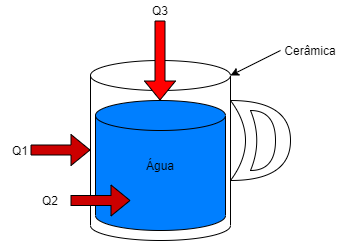

The diagram above was exported from draw.io. Its source (the exported page's mxGraphModel, read from the mxfile embedded in the PNG):
<mxGraphModel dx="1108" dy="482" grid="1" gridSize="10" guides="1" tooltips="1" connect="1" arrows="1" fold="1" page="1" pageScale="1" pageWidth="827" pageHeight="1169" math="0" shadow="0">
  <root>
    <mxCell id="0" />
    <mxCell id="1" parent="0" />
    <mxCell id="0J0jeRW32T-HntGVQ_e6-1" value="" style="shape=cylinder3;whiteSpace=wrap;html=1;boundedLbl=1;backgroundOutline=1;size=15;" vertex="1" parent="1">
      <mxGeometry x="310" y="90" width="140" height="180" as="geometry" />
    </mxCell>
    <mxCell id="0J0jeRW32T-HntGVQ_e6-2" value="" style="shape=xor;whiteSpace=wrap;html=1;" vertex="1" parent="1">
      <mxGeometry x="450" y="130" width="60" height="80" as="geometry" />
    </mxCell>
    <mxCell id="0J0jeRW32T-HntGVQ_e6-3" value="" style="shape=xor;whiteSpace=wrap;html=1;" vertex="1" parent="1">
      <mxGeometry x="470" y="140" width="25" height="60" as="geometry" />
    </mxCell>
    <mxCell id="0J0jeRW32T-HntGVQ_e6-5" value="" style="shape=cylinder3;whiteSpace=wrap;html=1;boundedLbl=1;backgroundOutline=1;size=15;fillColor=#007FFF;" vertex="1" parent="1">
      <mxGeometry x="315" y="130" width="130" height="130" as="geometry" />
    </mxCell>
    <mxCell id="0J0jeRW32T-HntGVQ_e6-7" value="" style="shape=flexArrow;endArrow=classic;html=1;fillColor=#CC0000;" edge="1" parent="1">
      <mxGeometry width="50" height="50" relative="1" as="geometry">
        <mxPoint x="250" y="179.5" as="sourcePoint" />
        <mxPoint x="310" y="179.5" as="targetPoint" />
      </mxGeometry>
    </mxCell>
    <mxCell id="0J0jeRW32T-HntGVQ_e6-8" value="" style="shape=flexArrow;endArrow=classic;html=1;fillColor=#CC0000;" edge="1" parent="1">
      <mxGeometry width="50" height="50" relative="1" as="geometry">
        <mxPoint x="290" y="230" as="sourcePoint" />
        <mxPoint x="350" y="230" as="targetPoint" />
      </mxGeometry>
    </mxCell>
    <mxCell id="0J0jeRW32T-HntGVQ_e6-9" value="" style="shape=flexArrow;endArrow=classic;html=1;fillColor=#FF0000;" edge="1" parent="1">
      <mxGeometry width="50" height="50" relative="1" as="geometry">
        <mxPoint x="379.5" y="50" as="sourcePoint" />
        <mxPoint x="379.5" y="130" as="targetPoint" />
      </mxGeometry>
    </mxCell>
    <mxCell id="0J0jeRW32T-HntGVQ_e6-10" value="Q1" style="text;html=1;strokeColor=none;fillColor=none;align=center;verticalAlign=middle;whiteSpace=wrap;rounded=0;" vertex="1" parent="1">
      <mxGeometry x="220" y="170" width="40" height="20" as="geometry" />
    </mxCell>
    <mxCell id="0J0jeRW32T-HntGVQ_e6-12" value="Q3" style="text;html=1;strokeColor=none;fillColor=none;align=center;verticalAlign=middle;whiteSpace=wrap;rounded=0;" vertex="1" parent="1">
      <mxGeometry x="360" y="30" width="40" height="20" as="geometry" />
    </mxCell>
    <mxCell id="0J0jeRW32T-HntGVQ_e6-13" value="Q2" style="text;html=1;strokeColor=none;fillColor=none;align=center;verticalAlign=middle;whiteSpace=wrap;rounded=0;" vertex="1" parent="1">
      <mxGeometry x="250" y="220" width="40" height="20" as="geometry" />
    </mxCell>
    <mxCell id="0J0jeRW32T-HntGVQ_e6-15" value="" style="endArrow=classic;html=1;fillColor=#CC0000;entryX=1;entryY=0;entryDx=0;entryDy=15;entryPerimeter=0;" edge="1" parent="1" target="0J0jeRW32T-HntGVQ_e6-1">
      <mxGeometry width="50" height="50" relative="1" as="geometry">
        <mxPoint x="500" y="80" as="sourcePoint" />
        <mxPoint x="533.3333333333333" y="100" as="targetPoint" />
      </mxGeometry>
    </mxCell>
    <mxCell id="0J0jeRW32T-HntGVQ_e6-17" value="Cerâmica" style="text;html=1;strokeColor=none;fillColor=none;align=center;verticalAlign=middle;whiteSpace=wrap;rounded=0;" vertex="1" parent="1">
      <mxGeometry x="510" y="70" width="40" height="20" as="geometry" />
    </mxCell>
    <mxCell id="0J0jeRW32T-HntGVQ_e6-18" value="Água" style="text;html=1;strokeColor=none;fillColor=none;align=center;verticalAlign=middle;whiteSpace=wrap;rounded=0;" vertex="1" parent="1">
      <mxGeometry x="360" y="185" width="40" height="20" as="geometry" />
    </mxCell>
  </root>
</mxGraphModel>